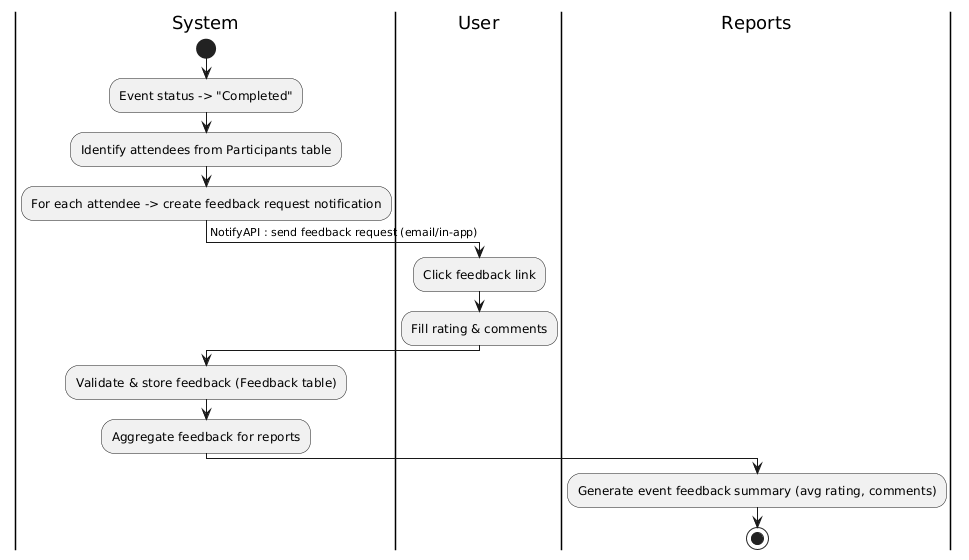

The diagram above was rendered by PlantUML. Its source (embedded in the PNG):
@startuml
|System|
start
:Event status -> "Completed";
:Identify attendees from Participants table;
:For each attendee -> create feedback request notification;
-> NotifyAPI : send feedback request (email/in-app);
|User|
:Click feedback link;
:Fill rating & comments;
|System|
:Validate & store feedback (Feedback table);
:Aggregate feedback for reports;
|Reports|
:Generate event feedback summary (avg rating, comments);
stop
@enduml